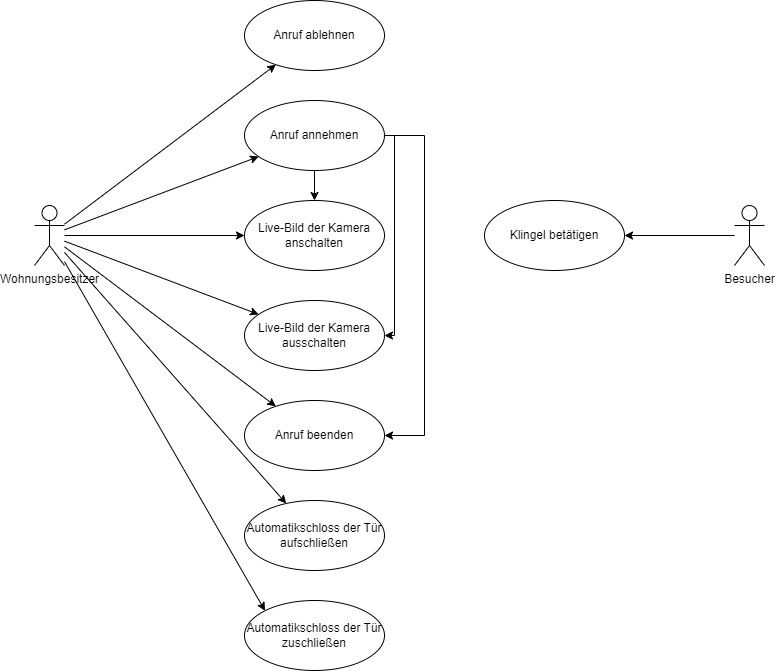

The diagram above was exported from draw.io. Its source (the exported page's mxGraphModel, read from the mxfile embedded in the PNG):
<mxGraphModel dx="1038" dy="547" grid="1" gridSize="10" guides="1" tooltips="1" connect="1" arrows="1" fold="1" page="1" pageScale="1" pageWidth="827" pageHeight="1169" math="0" shadow="0">
  <root>
    <mxCell id="0" />
    <mxCell id="1" parent="0" />
    <mxCell id="H2sUAbrCjyI3HVD_D6Cz-8" style="rounded=0;orthogonalLoop=1;jettySize=auto;html=1;" parent="1" source="H2sUAbrCjyI3HVD_D6Cz-1" target="H2sUAbrCjyI3HVD_D6Cz-3" edge="1">
      <mxGeometry relative="1" as="geometry" />
    </mxCell>
    <mxCell id="H2sUAbrCjyI3HVD_D6Cz-9" style="edgeStyle=none;rounded=0;orthogonalLoop=1;jettySize=auto;html=1;" parent="1" source="H2sUAbrCjyI3HVD_D6Cz-1" target="H2sUAbrCjyI3HVD_D6Cz-4" edge="1">
      <mxGeometry relative="1" as="geometry" />
    </mxCell>
    <mxCell id="H2sUAbrCjyI3HVD_D6Cz-10" style="edgeStyle=none;rounded=0;orthogonalLoop=1;jettySize=auto;html=1;" parent="1" source="H2sUAbrCjyI3HVD_D6Cz-1" target="H2sUAbrCjyI3HVD_D6Cz-6" edge="1">
      <mxGeometry relative="1" as="geometry" />
    </mxCell>
    <mxCell id="H2sUAbrCjyI3HVD_D6Cz-11" style="edgeStyle=none;rounded=0;orthogonalLoop=1;jettySize=auto;html=1;" parent="1" source="H2sUAbrCjyI3HVD_D6Cz-1" target="H2sUAbrCjyI3HVD_D6Cz-7" edge="1">
      <mxGeometry relative="1" as="geometry" />
    </mxCell>
    <mxCell id="H2sUAbrCjyI3HVD_D6Cz-13" style="edgeStyle=none;rounded=0;orthogonalLoop=1;jettySize=auto;html=1;" parent="1" source="H2sUAbrCjyI3HVD_D6Cz-1" target="H2sUAbrCjyI3HVD_D6Cz-5" edge="1">
      <mxGeometry relative="1" as="geometry" />
    </mxCell>
    <mxCell id="H2sUAbrCjyI3HVD_D6Cz-21" style="edgeStyle=none;rounded=0;orthogonalLoop=1;jettySize=auto;html=1;entryX=0;entryY=0;entryDx=0;entryDy=0;" parent="1" source="H2sUAbrCjyI3HVD_D6Cz-1" target="H2sUAbrCjyI3HVD_D6Cz-20" edge="1">
      <mxGeometry relative="1" as="geometry" />
    </mxCell>
    <mxCell id="9yt23cUk8mRBP5bSDofl-4" style="rounded=0;orthogonalLoop=1;jettySize=auto;html=1;" parent="1" source="H2sUAbrCjyI3HVD_D6Cz-1" target="9yt23cUk8mRBP5bSDofl-1" edge="1">
      <mxGeometry relative="1" as="geometry" />
    </mxCell>
    <mxCell id="H2sUAbrCjyI3HVD_D6Cz-1" value="Wohnungsbesitzer" style="shape=umlActor;verticalLabelPosition=bottom;verticalAlign=top;html=1;" parent="1" vertex="1">
      <mxGeometry x="40" y="295" width="30" height="60" as="geometry" />
    </mxCell>
    <mxCell id="H2sUAbrCjyI3HVD_D6Cz-19" style="edgeStyle=none;rounded=0;orthogonalLoop=1;jettySize=auto;html=1;" parent="1" source="H2sUAbrCjyI3HVD_D6Cz-2" target="H2sUAbrCjyI3HVD_D6Cz-17" edge="1">
      <mxGeometry relative="1" as="geometry" />
    </mxCell>
    <mxCell id="H2sUAbrCjyI3HVD_D6Cz-2" value="Besucher" style="shape=umlActor;verticalLabelPosition=bottom;verticalAlign=top;html=1;" parent="1" vertex="1">
      <mxGeometry x="740" y="295" width="30" height="60" as="geometry" />
    </mxCell>
    <mxCell id="7n0-RG5vhHjVjFanLFle-1" style="edgeStyle=none;rounded=0;orthogonalLoop=1;jettySize=auto;html=1;" parent="1" source="H2sUAbrCjyI3HVD_D6Cz-3" target="H2sUAbrCjyI3HVD_D6Cz-6" edge="1">
      <mxGeometry relative="1" as="geometry" />
    </mxCell>
    <mxCell id="7n0-RG5vhHjVjFanLFle-2" style="edgeStyle=orthogonalEdgeStyle;rounded=0;orthogonalLoop=1;jettySize=auto;html=1;" parent="1" source="H2sUAbrCjyI3HVD_D6Cz-3" target="H2sUAbrCjyI3HVD_D6Cz-7" edge="1">
      <mxGeometry relative="1" as="geometry">
        <Array as="points">
          <mxPoint x="400" y="225" />
          <mxPoint x="400" y="425" />
        </Array>
      </mxGeometry>
    </mxCell>
    <mxCell id="9yt23cUk8mRBP5bSDofl-3" style="edgeStyle=orthogonalEdgeStyle;rounded=0;orthogonalLoop=1;jettySize=auto;html=1;" parent="1" source="H2sUAbrCjyI3HVD_D6Cz-3" target="9yt23cUk8mRBP5bSDofl-1" edge="1">
      <mxGeometry relative="1" as="geometry">
        <Array as="points">
          <mxPoint x="430" y="225" />
          <mxPoint x="430" y="525" />
        </Array>
      </mxGeometry>
    </mxCell>
    <mxCell id="H2sUAbrCjyI3HVD_D6Cz-3" value="Anruf annehmen" style="ellipse;whiteSpace=wrap;html=1;" parent="1" vertex="1">
      <mxGeometry x="250" y="190" width="140" height="70" as="geometry" />
    </mxCell>
    <mxCell id="H2sUAbrCjyI3HVD_D6Cz-4" value="Anruf ablehnen" style="ellipse;whiteSpace=wrap;html=1;" parent="1" vertex="1">
      <mxGeometry x="250" y="90" width="140" height="70" as="geometry" />
    </mxCell>
    <mxCell id="H2sUAbrCjyI3HVD_D6Cz-5" value="Automatikschloss der Tür aufschließen" style="ellipse;whiteSpace=wrap;html=1;" parent="1" vertex="1">
      <mxGeometry x="250" y="590" width="140" height="70" as="geometry" />
    </mxCell>
    <mxCell id="H2sUAbrCjyI3HVD_D6Cz-6" value="Live-Bild der Kamera anschalten" style="ellipse;whiteSpace=wrap;html=1;" parent="1" vertex="1">
      <mxGeometry x="250" y="290" width="140" height="70" as="geometry" />
    </mxCell>
    <mxCell id="H2sUAbrCjyI3HVD_D6Cz-7" value="Live-Bild der Kamera ausschalten" style="ellipse;whiteSpace=wrap;html=1;" parent="1" vertex="1">
      <mxGeometry x="250" y="390" width="140" height="70" as="geometry" />
    </mxCell>
    <mxCell id="H2sUAbrCjyI3HVD_D6Cz-17" value="Klingel betätigen" style="ellipse;whiteSpace=wrap;html=1;" parent="1" vertex="1">
      <mxGeometry x="490" y="290" width="140" height="70" as="geometry" />
    </mxCell>
    <mxCell id="H2sUAbrCjyI3HVD_D6Cz-20" value="Automatikschloss der Tür zuschließen" style="ellipse;whiteSpace=wrap;html=1;" parent="1" vertex="1">
      <mxGeometry x="250" y="690" width="140" height="70" as="geometry" />
    </mxCell>
    <mxCell id="9yt23cUk8mRBP5bSDofl-1" value="Anruf beenden" style="ellipse;whiteSpace=wrap;html=1;" parent="1" vertex="1">
      <mxGeometry x="250" y="490" width="140" height="70" as="geometry" />
    </mxCell>
  </root>
</mxGraphModel>